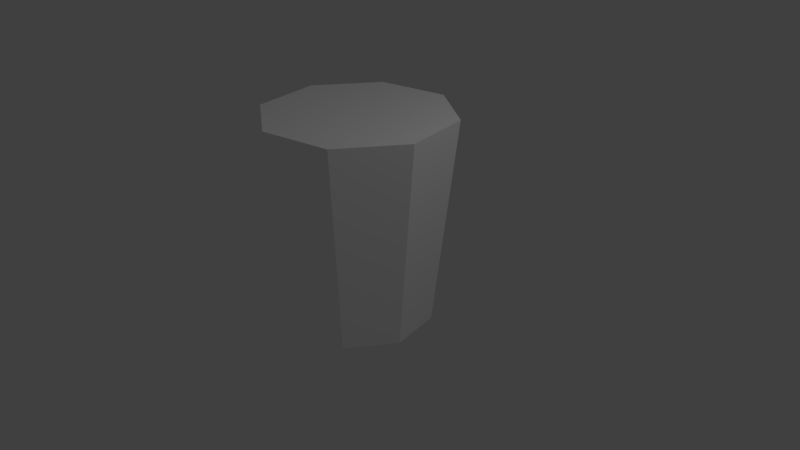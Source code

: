 # Source: liquid.blend  (saved by Blender 2.78.0; exported with 4.5.12 LTS)
import bpy
from mathutils import Matrix  # noqa: F401  (used for matrix-valued properties, if any)

bpy.ops.wm.read_factory_settings(use_empty=True)
scene = bpy.context.scene
scene.name = 'Scene'

# ---- collections
col_collection_1 = bpy.data.collections.new('Collection 1'); scene.collection.children.link(col_collection_1)

# ---- materials (node trees are filled in below, after node groups)
mat_material = bpy.data.materials.new('Material')
mat_material.alpha_threshold = 0.0
mat_material.use_transparent_shadow = False
mat_material.diffuse_color = (1.0, 1.0, 1.0, 1.0)
mat_material.roughness = 0.5
mat_material.specular_intensity = 0.0
mat_material.line_color = (0.0, 0.0, 0.0, 1.0)

# ---- material node trees

# ---- world
world_world = bpy.data.worlds.new('World'); scene.world = world_world
world_world.color = (0.05088, 0.05088, 0.05088)
world_world.use_sun_shadow = False
world_world.sun_shadow_jitter_overblur = 0.0
world_world.cycles.sampling_method = 'MANUAL'

# ---- cameras
cam_camera = bpy.data.cameras.new('Camera')
cam_camera.clip_end = 100.0
cam_camera.lens = 35.0
cam_camera.sensor_width = 32.0
cam_camera.sensor_height = 18.0
cam_camera.ortho_scale = 7.314
cam_camera.dof.focus_distance = 0.0
cam_camera.dof.aperture_fstop = 128.0

# ---- lights
light_lamp = bpy.data.lights.new('Lamp', 'POINT')
light_lamp.transmission_factor = 0.0
light_lamp.cutoff_distance = 30.0
light_lamp.energy = 100.0
light_lamp.shadow_buffer_clip_start = 1.001
light_lamp.shadow_soft_size = 0.1
light_lamp.shadow_maximum_resolution = 0.006
light_lamp.use_absolute_resolution = True

# ---- meshes
me_cylinder_001 = bpy.data.meshes.new('Cylinder.001')
me_cylinder_001.from_pydata([(0.1951, 0.9808, -1.964), (0.2597, 1.306, 1.0), (0.8315, 0.5556, -1.964), (1.107, 0.7395, 1.0), (0.9808, -0.1951, -1.964), (1.306, -0.2597, 1.0), (0.5556, -0.8315, -1.964), (0.7395, -1.107, 1.0), (-0.1951, -0.9808, -1.964), (-0.2597, -1.306, 1.0), (-0.8315, -0.5556, -1.964), (-1.107, -0.7395, 1.0), (-0.9808, 0.1951, -1.964), (-1.306, 0.2597, 1.0), (-0.5556, 0.8315, -1.964), (-0.7395, 1.107, 1.0), (-2.925e-08, -5.85e-08, 1.0), (-8.908e-09, -3.326e-08, -1.964)], [], [(3, 5, 4, 2), (7, 9, 8, 6), (9, 11, 10, 8), (11, 13, 12, 10), (13, 15, 14, 12), (15, 1, 0, 14), (5, 3, 16), (9, 7, 16), (2, 4, 17), (4, 6, 17), (0, 2, 17), (3, 1, 16), (1, 15, 16), (15, 13, 16), (13, 11, 16), (11, 9, 16), (7, 5, 16), (1, 3, 2, 0), (6, 8, 17), (8, 10, 17), (10, 12, 17), (12, 14, 17), (14, 0, 17), (5, 7, 6, 4)])
_uv = me_cylinder_001.uv_layers.new(name='UVMap')
_uv.uv.foreach_set('vector', [0.6393, 0.3551, 0.7584, 0.3551, 0.7328, 0.7101, 0.6434, 0.7101, 0.881, 0.0, 1.0, 7.472e-05, 0.9744, 0.355, 0.8849, 0.355, 0.3235, 0.3552, 0.4332, 0.3551, 0.437, 0.7101, 0.3546, 0.7102, 0.4332, 0.3551, 0.5522, 0.3552, 0.5265, 0.7102, 0.437, 0.7101, 0.3235, 0.0001214, 0.4332, 1.427e-08, 0.4371, 0.355, 0.3547, 0.3551, 0.4332, 1.427e-08, 0.5522, 7.474e-05, 0.5265, 0.355, 0.4371, 0.355, 0.7584, 0.3551, 0.6393, 0.3551, 0.6562, 0.1776, 1.0, 7.472e-05, 0.881, 0.0, 0.6562, 0.1776, 0.3281, 0.7946, 0.3874, 0.7237, 0.445, 0.8293, 0.3874, 0.7237, 0.4804, 0.7147, 0.445, 0.8293, 0.3373, 0.8858, 0.3281, 0.7946, 0.445, 0.8293, 0.6393, 0.3551, 0.5522, 7.474e-05, 0.6562, 0.1776, 0.5522, 7.474e-05, 0.4332, 1.427e-08, 0.6562, 0.1776, 0.4332, 1.427e-08, 0.5522, 0.3552, 0.6562, 0.1776, 0.5522, 0.3552, 0.4332, 0.3551, 0.6562, 0.1776, 0.4332, 0.3551, 1.0, 7.472e-05, 0.6562, 0.1776, 0.881, 0.0, 0.7584, 0.3551, 0.6562, 0.1776, 0.5522, 7.474e-05, 0.6393, 0.3551, 0.6434, 0.7101, 0.5265, 0.355, 0.4804, 0.7147, 0.5526, 0.7729, 0.445, 0.8293, 0.5526, 0.7729, 0.5618, 0.8641, 0.445, 0.8293, 0.5618, 0.8641, 0.5025, 0.9349, 0.445, 0.8293, 0.5025, 0.9349, 0.4095, 0.9439, 0.445, 0.8293, 0.4095, 0.9439, 0.3373, 0.8858, 0.445, 0.8293, 0.7584, 0.3551, 0.881, 0.0, 0.8849, 0.355, 0.7328, 0.7101])
me_cylinder_001.materials.append(mat_material)
me_cylinder_001.use_remesh_preserve_volume = False
me_cylinder_001.use_remesh_preserve_attributes = False
me_cylinder_001.use_mirror_vertex_groups = False
me_cylinder_001.update()

# ---- objects
ob_cylinder_001 = bpy.data.objects.new('Cylinder.001', me_cylinder_001)
ob_lamp = bpy.data.objects.new('Lamp', light_lamp)
ob_camera = bpy.data.objects.new('Camera', cam_camera)

# ---- transforms, parenting, visibility, modifiers, constraints
ob_cylinder_001.location = (-0.0582, -0.08491, 0.9906)
ob_cylinder_001.scale = (0.9264, 0.9264, 0.9264)
ob_cylinder_001.lineart.crease_threshold = 0.0
ob_lamp.location = (4.076, 1.005, 5.904)
ob_lamp.rotation_euler = (0.6503, 0.05522, 1.866)
ob_lamp.lock_rotations_4d = False
ob_lamp.empty_display_type = 'ARROWS'
ob_lamp.color = (0.0, 0.0, 0.0, 0.0)
ob_lamp.lineart.crease_threshold = 0.0
ob_camera.location = (7.481, -6.508, 5.344)
ob_camera.rotation_euler = (1.109, 0.0, 0.8149)
ob_camera.lock_rotations_4d = False
ob_camera.empty_display_type = 'ARROWS'
ob_camera.color = (0.0, 0.0, 0.0, 0.0)
ob_camera.display_type = 'WIRE'
ob_camera.lineart.crease_threshold = 0.0

# ---- collection membership
col_collection_1.objects.link(ob_cylinder_001)
col_collection_1.objects.link(ob_lamp)
col_collection_1.objects.link(ob_camera)

# ---- scene / render settings (as saved in the file)
scene.camera = ob_camera
scene.frame_start = 1; scene.frame_end = 250; scene.frame_set(1)
scene.render.engine = 'BLENDER_EEVEE_NEXT'
scene.render.resolution_percentage = 50
scene.render.dither_intensity = 0.0
scene.cycles.use_denoising = False
scene.cycles.samples = 128
scene.cycles.sampling_pattern = 'TABULATED_SOBOL'
scene.cycles.light_sampling_threshold = 0.0
scene.cycles.use_adaptive_sampling = False
scene.cycles.use_light_tree = False
scene.cycles.blur_glossy = 0.0
scene.cycles.sample_clamp_indirect = 0.0
scene.view_settings.view_transform = 'Standard'
bpy.context.view_layer.update()
